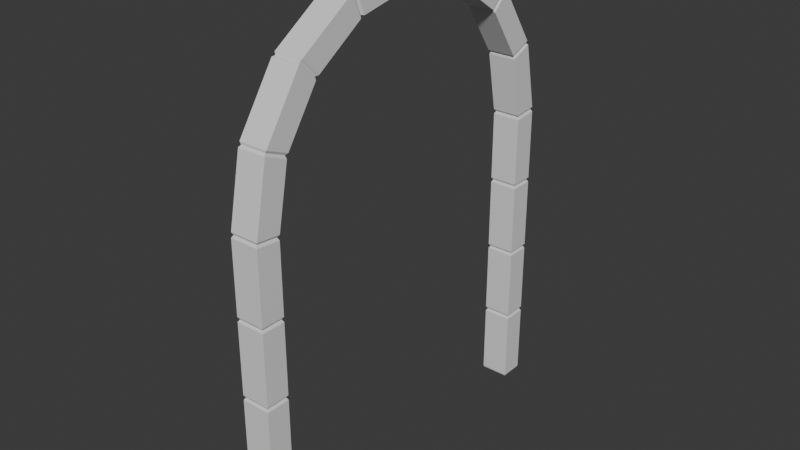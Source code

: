 # Source: ArchedDoorframe.blend  (saved by Blender 4.5.91; exported with 4.5.12 LTS)
import bpy
from mathutils import Matrix  # noqa: F401  (used for matrix-valued properties, if any)

bpy.ops.wm.read_factory_settings(use_empty=True)
scene = bpy.context.scene
scene.name = 'Scene'

# ---- collections
col_collection = bpy.data.collections.new('Collection'); scene.collection.children.link(col_collection)

# ---- materials (node trees are filled in below, after node groups)
mat_archeddoorframe = bpy.data.materials.new('ArchedDoorFrame')

# ---- material node trees
mat_archeddoorframe.use_nodes = True; mat_archeddoorframe.node_tree.nodes.clear()
_N = mat_archeddoorframe.node_tree.nodes; _L = mat_archeddoorframe.node_tree.links
n0 = _N.new('ShaderNodeBsdfPrincipled'); n0.name = 'Principled BSDF'; n0.location = (-200, 100)
n1 = _N.new('ShaderNodeOutputMaterial'); n1.name = 'Material Output'; n1.location = (200, 100)
_L.new(n0.outputs[0], n1.inputs[0])
n1.is_active_output = True

# ---- world
world_world = bpy.data.worlds.new('World'); scene.world = world_world
world_world.use_nodes = True; world_world.node_tree.nodes.clear()
_N = world_world.node_tree.nodes; _L = world_world.node_tree.links
n0 = _N.new('ShaderNodeOutputWorld'); n0.name = 'World Output'; n0.location = (200, 100)
n1 = _N.new('ShaderNodeBackground'); n1.name = 'Background'; n1.location = (-200, 100)
n1.inputs[0].default_value = (0.05088, 0.05088, 0.05088, 1.0)
_L.new(n1.outputs[0], n0.inputs[0])
n0.is_active_output = True
world_world.color = (0.05088, 0.05088, 0.05088)
world_world.sun_shadow_jitter_overblur = 0.0

# ---- meshes
me_cube_003 = bpy.data.meshes.new('Cube.003')
me_cube_003.from_pydata([(0.01916, 0.01411, 0.0), (-0.0001838, -0.005229, 0.01934), (0.005481, 0.0004356, 0.005665), (0.01916, 2.992, 0.0), (-0.0001838, 3.011, 0.01934), (0.005481, 3.005, 0.005665), (0.2325, -0.005229, 0.01934), (0.2132, 0.01411, 0.0), (0.2269, 0.0004356, 0.005665), (0.2132, 2.992, 0.0), (0.2325, 3.011, 0.01934), (0.2269, 3.005, 0.005665), (-0.0001838, -0.005229, 2.454), (-0.0001838, -0.001446, 2.493), (0.01244, 0.006392, 2.473), (-0.0001838, 1.484, 3.978), (-0.0001838, 1.522, 3.978), (0.01244, 1.503, 3.969), (-0.0001838, 0.1058, 3.032), (-0.0001838, 0.1204, 3.067), (0.01244, 0.1214, 3.046), (-0.0001838, 0.4256, 3.524), (-0.0001838, 0.4527, 3.551), (0.01244, 0.4455, 3.531), (-0.0001838, 0.9095, 3.856), (-0.0001838, 0.9449, 3.871), (0.01244, 0.9307, 3.855), (-0.0001838, 3.007, 2.493), (-0.0001838, 3.011, 2.454), (0.01244, 2.999, 2.473), (-0.0001838, 2.061, 3.871), (-0.0001838, 2.096, 3.856), (0.01244, 2.075, 3.855), (-0.0001838, 2.553, 3.551), (-0.0001838, 2.58, 3.524), (0.01244, 2.56, 3.531), (-0.0001838, 2.885, 3.067), (-0.0001838, 2.9, 3.032), (0.01244, 2.884, 3.046), (0.2325, 1.522, 3.978), (0.2325, 1.484, 3.978), (0.2199, 1.503, 3.969), (0.2325, -0.001446, 2.493), (0.2325, -0.005229, 2.454), (0.2199, 0.006392, 2.473), (0.2325, 0.9449, 3.871), (0.2325, 0.9095, 3.856), (0.2199, 0.9307, 3.855), (0.2325, 0.4527, 3.551), (0.2325, 0.4256, 3.524), (0.2199, 0.4455, 3.531), (0.2325, 0.1204, 3.067), (0.2325, 0.1058, 3.032), (0.2199, 0.1214, 3.046), (0.2325, 3.011, 2.454), (0.2325, 3.007, 2.493), (0.2199, 2.999, 2.473), (0.2325, 2.9, 3.032), (0.2325, 2.885, 3.067), (0.2199, 2.884, 3.046), (0.2325, 2.58, 3.524), (0.2325, 2.553, 3.551), (0.2199, 2.56, 3.531), (0.2325, 2.096, 3.856), (0.2325, 2.061, 3.871), (0.2199, 2.075, 3.855), (0.2132, 2.836, 0.0), (0.2325, 2.816, 0.01934), (0.2269, 2.822, 0.005665), (0.01916, 2.836, 0.0), (-0.0001838, 2.816, 0.01934), (0.005481, 2.822, 0.005665), (0.01916, 0.1702, 0.0), (-0.0001838, 0.1896, 0.01934), (0.005481, 0.1839, 0.005665), (0.2132, 0.1702, 0.0), (0.2325, 0.1896, 0.01934), (0.2269, 0.1839, 0.005665), (-0.0001838, 2.022, 3.676), (-0.0001838, 1.986, 3.691), (0.01244, 2.009, 3.695), (-0.0001838, 1.522, 3.784), (-0.0001838, 1.484, 3.784), (0.01244, 1.503, 3.796), (0.2325, 1.484, 3.784), (0.2325, 1.522, 3.784), (0.2199, 1.503, 3.796), (0.2325, 1.986, 3.691), (0.2325, 2.022, 3.676), (0.2199, 2.009, 3.695), (-0.0001838, 2.442, 3.386), (-0.0001838, 2.415, 3.413), (0.01244, 2.437, 3.408), (0.2325, 2.415, 3.413), (0.2325, 2.442, 3.386), (0.2199, 2.437, 3.408), (-0.0001838, 2.72, 2.957), (-0.0001838, 2.705, 2.993), (0.01244, 2.724, 2.98), (0.2325, 2.705, 2.993), (0.2325, 2.72, 2.957), (0.2199, 2.724, 2.98), (-0.0001838, 2.817, 2.435), (-0.0001838, 2.813, 2.474), (0.01244, 2.827, 2.456), (0.2325, 2.813, 2.474), (0.2325, 2.817, 2.435), (0.2199, 2.827, 2.456), (0.2325, 0.9841, 3.676), (0.2325, 1.019, 3.691), (0.2199, 0.9971, 3.695), (-0.0001838, 1.019, 3.691), (-0.0001838, 0.9841, 3.676), (0.01244, 0.9971, 3.695), (0.2325, 0.5634, 3.386), (0.2325, 0.5905, 3.413), (0.2199, 0.5684, 3.408), (-0.0001838, 0.5905, 3.413), (-0.0001838, 0.5634, 3.386), (0.01244, 0.5684, 3.408), (0.2325, 0.2858, 2.957), (0.2325, 0.3004, 2.993), (0.2199, 0.2819, 2.98), (-0.0001838, 0.3004, 2.993), (-0.0001838, 0.2858, 2.957), (0.01244, 0.2819, 2.98), (0.2325, 0.1887, 2.435), (0.2325, 0.1923, 2.474), (0.2199, 0.1792, 2.456), (-0.0001838, 0.1923, 2.474), (-0.0001838, 0.1887, 2.435), (0.01244, 0.1792, 2.456), (0.2325, -0.005229, 0.5991), (0.2325, -0.005229, 0.6378), (0.2199, 0.005323, 0.6184), (0.2325, -0.005229, 1.218), (0.2325, -0.005229, 1.256), (0.2199, 0.005311, 1.237), (0.2325, -0.005229, 1.836), (0.2325, -0.005229, 1.875), (0.2199, 0.005298, 1.855), (-0.0001838, -0.005229, 1.875), (-0.0001838, -0.005229, 1.836), (0.01244, 0.005298, 1.855), (-0.0001838, -0.005229, 1.256), (-0.0001838, -0.005229, 1.218), (0.01244, 0.005311, 1.237), (-0.0001838, -0.005229, 0.6378), (-0.0001838, -0.005229, 0.5991), (0.01244, 0.005323, 0.6184), (0.2325, 0.1893, 0.6375), (0.2325, 0.1894, 0.5988), (0.2199, 0.1788, 0.6181), (0.2325, 0.1891, 1.256), (0.2325, 0.1891, 1.217), (0.2199, 0.1786, 1.237), (0.2325, 0.1889, 1.874), (0.2325, 0.1889, 1.835), (0.2199, 0.1784, 1.855), (-0.0001838, 0.1889, 1.835), (-0.0001838, 0.1889, 1.874), (0.01244, 0.1784, 1.855), (-0.0001838, 0.1891, 1.217), (-0.0001838, 0.1891, 1.256), (0.01244, 0.1786, 1.237), (-0.0001838, 0.1894, 0.5988), (-0.0001838, 0.1893, 0.6375), (0.01244, 0.1788, 0.6181), (-0.0001838, 3.011, 1.836), (-0.0001838, 3.011, 1.875), (0.01244, 3.001, 1.855), (-0.0001838, 3.011, 1.218), (-0.0001838, 3.011, 1.256), (0.01244, 3.001, 1.237), (-0.0001838, 3.011, 0.5991), (-0.0001838, 3.011, 0.6378), (0.01244, 3.0, 0.6184), (0.2325, 3.011, 1.875), (0.2325, 3.011, 1.836), (0.2199, 3.001, 1.855), (0.2325, 3.011, 1.256), (0.2325, 3.011, 1.218), (0.2199, 3.001, 1.237), (0.2325, 3.011, 0.6378), (0.2325, 3.011, 0.5991), (0.2199, 3.0, 0.6184), (-0.0001838, 2.817, 1.874), (-0.0001838, 2.817, 1.835), (0.01244, 2.827, 1.855), (-0.0001838, 2.817, 1.256), (-0.0001838, 2.817, 1.217), (0.01244, 2.827, 1.237), (-0.0001838, 2.816, 0.6375), (-0.0001838, 2.816, 0.5988), (0.01244, 2.827, 0.6181), (0.2325, 2.817, 1.835), (0.2325, 2.817, 1.874), (0.2199, 2.827, 1.855), (0.2325, 2.817, 1.217), (0.2325, 2.817, 1.256), (0.2199, 2.827, 1.237), (0.2325, 2.816, 0.5988), (0.2325, 2.816, 0.6375), (0.2199, 2.827, 0.6181)], [], [(72, 74, 77, 75), (74, 73, 76, 77), (10, 11, 5, 4), (11, 9, 3, 5), (66, 68, 71, 69), (68, 67, 70, 71), (1, 2, 8, 6), (2, 0, 7, 8), (64, 65, 32, 30), (65, 63, 31, 32), (61, 62, 35, 33), (62, 60, 34, 35), (58, 59, 38, 36), (59, 57, 37, 38), (55, 56, 29, 27), (56, 54, 28, 29), (40, 41, 17, 15), (41, 39, 16, 17), (25, 26, 47, 45), (26, 24, 46, 47), (22, 23, 50, 48), (23, 21, 49, 50), (19, 20, 53, 51), (20, 18, 52, 53), (13, 14, 44, 42), (14, 12, 43, 44), (82, 83, 86, 84), (83, 81, 85, 86), (88, 89, 80, 78), (89, 87, 79, 80), (94, 95, 92, 90), (95, 93, 91, 92), (100, 101, 98, 96), (101, 99, 97, 98), (106, 107, 104, 102), (107, 105, 103, 104), (112, 113, 110, 108), (113, 111, 109, 110), (118, 119, 116, 114), (119, 117, 115, 116), (124, 125, 122, 120), (125, 123, 121, 122), (130, 131, 128, 126), (131, 129, 127, 128), (18, 20, 125, 124), (20, 19, 123, 125), (117, 119, 23, 22), (119, 118, 21, 23), (6, 8, 77, 76), (8, 7, 75, 77), (73, 74, 2, 1), (74, 72, 0, 2), (27, 29, 104, 103), (29, 28, 102, 104), (69, 71, 5, 3), (71, 70, 4, 5), (33, 35, 92, 91), (35, 34, 90, 92), (96, 98, 38, 37), (98, 97, 36, 38), (78, 80, 32, 31), (80, 79, 30, 32), (24, 26, 113, 112), (26, 25, 111, 113), (57, 59, 101, 100), (59, 58, 99, 101), (93, 95, 62, 61), (95, 94, 60, 62), (51, 53, 122, 121), (53, 52, 120, 122), (126, 128, 44, 43), (128, 127, 42, 44), (9, 11, 68, 66), (11, 10, 67, 68), (105, 107, 56, 55), (107, 106, 54, 56), (12, 14, 131, 130), (14, 13, 129, 131), (63, 65, 89, 88), (65, 64, 87, 89), (45, 47, 110, 109), (47, 46, 108, 110), (114, 116, 50, 49), (116, 115, 48, 50), (81, 83, 17, 16), (83, 82, 15, 17), (142, 143, 161, 159), (143, 141, 160, 161), (145, 146, 164, 162), (146, 144, 163, 164), (148, 149, 167, 165), (149, 147, 166, 167), (133, 134, 152, 150), (134, 132, 151, 152), (136, 137, 155, 153), (137, 135, 154, 155), (139, 140, 158, 156), (140, 138, 157, 158), (150, 152, 167, 166), (152, 151, 165, 167), (153, 155, 164, 163), (155, 154, 162, 164), (156, 158, 161, 160), (158, 157, 159, 161), (147, 149, 134, 133), (149, 148, 132, 134), (144, 146, 137, 136), (146, 145, 135, 137), (141, 143, 140, 139), (143, 142, 138, 140), (178, 179, 197, 195), (179, 177, 196, 197), (181, 182, 200, 198), (182, 180, 199, 200), (184, 185, 203, 201), (185, 183, 202, 203), (175, 176, 194, 192), (176, 174, 193, 194), (172, 173, 191, 189), (173, 171, 190, 191), (169, 170, 188, 186), (170, 168, 187, 188), (192, 194, 203, 202), (194, 193, 201, 203), (189, 191, 200, 199), (191, 190, 198, 200), (186, 188, 197, 196), (188, 187, 195, 197), (183, 185, 176, 175), (185, 184, 174, 176), (180, 182, 173, 172), (182, 181, 171, 173), (177, 179, 170, 169), (179, 178, 168, 170), (39, 41, 86, 85), (41, 40, 84, 86), (6, 132, 148, 1), (148, 165, 73, 1), (0, 72, 75, 7), (4, 174, 184, 10), (4, 70, 193, 174), (9, 66, 69, 3), (6, 76, 151, 132), (184, 201, 67, 10), (18, 124, 129, 13), (12, 130, 160, 141), (52, 18, 13, 42), (139, 43, 12, 141), (39, 64, 30, 16), (30, 79, 81, 16), (40, 15, 25, 45), (15, 82, 111, 25), (21, 118, 123, 19), (49, 21, 19, 51), (24, 112, 117, 22), (46, 24, 22, 48), (27, 103, 96, 37), (37, 57, 55, 27), (169, 186, 102, 28), (169, 28, 54, 177), (31, 63, 61, 33), (33, 91, 78, 31), (34, 60, 58, 36), (36, 97, 90, 34), (45, 109, 84, 40), (39, 85, 87, 64), (42, 127, 120, 52), (139, 156, 126, 43), (48, 115, 108, 46), (51, 121, 114, 49), (57, 100, 105, 55), (54, 106, 196, 177), (60, 94, 99, 58), (63, 88, 93, 61), (70, 67, 201, 193), (76, 73, 165, 151), (81, 79, 87, 85), (78, 91, 93, 88), (84, 109, 111, 82), (90, 97, 99, 94), (96, 103, 105, 100), (186, 196, 106, 102), (108, 115, 117, 112), (114, 121, 123, 118), (120, 127, 129, 124), (156, 160, 130, 126), (133, 150, 154, 135), (133, 135, 145, 147), (136, 153, 157, 138), (136, 138, 142, 144), (142, 159, 163, 144), (145, 162, 166, 147), (150, 166, 162, 154), (153, 163, 159, 157), (172, 168, 178, 180), (172, 189, 187, 168), (175, 171, 181, 183), (175, 192, 190, 171), (178, 195, 199, 180), (181, 198, 202, 183), (189, 199, 195, 187), (192, 202, 198, 190)])
_uv = me_cube_003.uv_layers.new(name='UVMap')
_uv.uv.foreach_set('vector', [0.5935, 0.6346, 0.5953, 0.6328, 0.5953, 0.6614, 0.5935, 0.6596, 0.4017, 0.8957, 0.4009, 0.894, 0.4309, 0.894, 0.4302, 0.8957, 0.3709, 0.9008, 0.3702, 0.9026, 0.3416, 0.9026, 0.3409, 0.9008, 0.5353, 0.6712, 0.5335, 0.6694, 0.5335, 0.6444, 0.5353, 0.6426, 0.5134, 0.6694, 0.5116, 0.6712, 0.5116, 0.6426, 0.5134, 0.6444, 0.4317, 0.8957, 0.4309, 0.894, 0.461, 0.894, 0.4602, 0.8957, 0.4009, 0.9008, 0.4002, 0.9026, 0.3716, 0.9026, 0.3709, 0.9008, 0.5716, 0.6328, 0.5734, 0.6346, 0.5734, 0.6596, 0.5716, 0.6614, 0.6772, 0.6257, 0.6792, 0.6273, 0.6792, 0.6541, 0.6772, 0.6557, 0.57, 0.5121, 0.5716, 0.5148, 0.5416, 0.5148, 0.5432, 0.5121, 0.5662, 0.6298, 0.5687, 0.6314, 0.5687, 0.6582, 0.5662, 0.6598, 0.5636, 0.6314, 0.5662, 0.6298, 0.5662, 0.6598, 0.5636, 0.6582, 0.6017, 0.5711, 0.6, 0.5739, 0.5733, 0.5739, 0.5716, 0.5711, 0.6772, 0.5973, 0.6793, 0.5956, 0.6793, 0.6257, 0.6772, 0.624, 0.3709, 0.5817, 0.3693, 0.5843, 0.3425, 0.5843, 0.3409, 0.5817, 0.3693, 0.5843, 0.3709, 0.5866, 0.3409, 0.5866, 0.3425, 0.5843, 0.5116, 0.5806, 0.51, 0.5831, 0.4832, 0.5831, 0.4816, 0.5806, 0.51, 0.5831, 0.5116, 0.5855, 0.4816, 0.5855, 0.4832, 0.5831, 0.6792, 0.6257, 0.6813, 0.6273, 0.6813, 0.6541, 0.6792, 0.6557, 0.5733, 0.6328, 0.5716, 0.6301, 0.6017, 0.6301, 0.6, 0.6328, 0.5687, 0.6298, 0.5713, 0.6314, 0.5713, 0.6582, 0.5687, 0.6598, 0.5978, 0.6612, 0.5953, 0.6629, 0.5953, 0.6328, 0.5978, 0.6345, 0.6317, 0.5711, 0.6301, 0.5739, 0.6033, 0.5739, 0.6017, 0.5711, 0.6812, 0.624, 0.6793, 0.6257, 0.6793, 0.5956, 0.6812, 0.5973, 0.4009, 0.5817, 0.3993, 0.5843, 0.3725, 0.5843, 0.3709, 0.5817, 0.3993, 0.5843, 0.4009, 0.5866, 0.3709, 0.5866, 0.3725, 0.5843, 0.5416, 0.5749, 0.54, 0.5773, 0.5132, 0.5773, 0.5116, 0.5749, 0.54, 0.5773, 0.5416, 0.5798, 0.5116, 0.5798, 0.5132, 0.5773, 0.6796, 0.5956, 0.6772, 0.594, 0.6772, 0.5672, 0.6796, 0.5656, 0.5132, 0.6426, 0.5116, 0.6397, 0.5416, 0.6397, 0.54, 0.6426, 0.6017, 0.6304, 0.6033, 0.6275, 0.6301, 0.6275, 0.6317, 0.6304, 0.6033, 0.6275, 0.6017, 0.6246, 0.6317, 0.6246, 0.6301, 0.6275, 0.4309, 0.515, 0.4326, 0.5121, 0.4593, 0.5121, 0.461, 0.515, 0.6002, 0.6612, 0.5978, 0.6629, 0.5978, 0.6328, 0.6002, 0.6345, 0.4309, 0.5823, 0.4326, 0.5796, 0.4593, 0.5796, 0.461, 0.5823, 0.4326, 0.5796, 0.4309, 0.5773, 0.461, 0.5773, 0.4593, 0.5796, 0.54, 0.6726, 0.5377, 0.671, 0.5377, 0.6442, 0.54, 0.6426, 0.54, 0.5121, 0.5416, 0.515, 0.5116, 0.515, 0.5132, 0.5121, 0.6523, 0.5149, 0.6539, 0.5121, 0.6807, 0.5121, 0.6823, 0.5149, 0.57, 0.5762, 0.5716, 0.579, 0.5416, 0.579, 0.5432, 0.5762, 0.4009, 0.515, 0.4026, 0.5121, 0.4293, 0.5121, 0.4309, 0.515, 0.5353, 0.6442, 0.5377, 0.6426, 0.5377, 0.6726, 0.5353, 0.671, 0.4009, 0.5823, 0.4026, 0.5796, 0.4293, 0.5796, 0.4309, 0.5823, 0.4026, 0.5796, 0.4009, 0.5773, 0.4309, 0.5773, 0.4293, 0.5796, 0.01432, 0.122, 0.01634, 0.1202, 0.03704, 0.1288, 0.03755, 0.1316, 0.01634, 0.1202, 0.01621, 0.1174, 0.03943, 0.127, 0.03704, 0.1288, 0.07686, 0.0728, 0.074, 0.07351, 0.05816, 0.05768, 0.05908, 0.05505, 0.074, 0.07351, 0.07336, 0.0763, 0.05559, 0.05854, 0.05816, 0.05768, 0.7783, 0.5103, 0.7776, 0.5121, 0.7539, 0.5121, 0.7532, 0.5103, 0.5716, 0.6614, 0.5734, 0.6596, 0.5935, 0.6596, 0.5953, 0.6614, 0.02513, 0.5103, 0.0244, 0.5121, 0.0007309, 0.5121, -1.37e-08, 0.5103, 0.5953, 0.6328, 0.5935, 0.6346, 0.5734, 0.6346, 0.5716, 0.6328, 0.3887, 0.1915, 0.3877, 0.1941, 0.3654, 0.1963, 0.3637, 0.1939, 0.3877, 0.1941, 0.3892, 0.1964, 0.3641, 0.1989, 0.3654, 0.1963, 0.5134, 0.6444, 0.5116, 0.6426, 0.5353, 0.6426, 0.5335, 0.6444, 0.3647, 0.5121, 0.364, 0.5103, 0.3892, 0.5103, 0.3884, 0.5121, 0.3301, 0.05505, 0.331, 0.05768, 0.3151, 0.07351, 0.3123, 0.0728, 0.331, 0.05768, 0.3336, 0.05854, 0.3158, 0.0763, 0.3151, 0.07351, 0.3516, 0.1316, 0.3521, 0.1288, 0.3728, 0.1202, 0.3748, 0.122, 0.3521, 0.1288, 0.3497, 0.127, 0.3729, 0.1174, 0.3728, 0.1202, 0.2615, 0.0389, 0.2598, 0.03658, 0.2684, 0.0159, 0.2711, 0.01571, 0.2598, 0.03658, 0.2569, 0.03701, 0.2666, 0.01382, 0.2684, 0.0159, 0.118, 0.01571, 0.1207, 0.0159, 0.1293, 0.03658, 0.1276, 0.0389, 0.1207, 0.0159, 0.1226, 0.01382, 0.1322, 0.03701, 0.1293, 0.03658, 0.4035, 0.122, 0.4055, 0.1202, 0.4262, 0.1288, 0.4267, 0.1316, 0.4055, 0.1202, 0.4054, 0.1174, 0.4286, 0.127, 0.4262, 0.1288, 0.466, 0.0728, 0.4632, 0.07351, 0.4473, 0.05768, 0.4482, 0.05505, 0.4632, 0.07351, 0.4625, 0.0763, 0.4447, 0.05854, 0.4473, 0.05768, 0.7621, 0.1174, 0.762, 0.1202, 0.7413, 0.1288, 0.7389, 0.127, 0.762, 0.1202, 0.764, 0.122, 0.7407, 0.1316, 0.7413, 0.1288, 0.7533, 0.1989, 0.7545, 0.1963, 0.7768, 0.1941, 0.7783, 0.1964, 0.7545, 0.1963, 0.7528, 0.1939, 0.7778, 0.1915, 0.7768, 0.1941, 0.5335, 0.6694, 0.5353, 0.6712, 0.5116, 0.6712, 0.5134, 0.6694, 0.3899, 0.5121, 0.3892, 0.5103, 0.4143, 0.5103, 0.4136, 0.5121, 0.4146, 0.1939, 0.4129, 0.1963, 0.3907, 0.1941, 0.3896, 0.1915, 0.4129, 0.1963, 0.4142, 0.1989, 0.3892, 0.1964, 0.3907, 0.1941, -1.37e-08, 0.1964, 0.001499, 0.1941, 0.0238, 0.1963, 0.02501, 0.1989, 0.001499, 0.1941, 0.000488, 0.1915, 0.02549, 0.1939, 0.0238, 0.1963, 0.5072, 0.01571, 0.5099, 0.0159, 0.5185, 0.03658, 0.5168, 0.0389, 0.5099, 0.0159, 0.5117, 0.01382, 0.5214, 0.03701, 0.5185, 0.03658, 0.6557, 0.01382, 0.6576, 0.0159, 0.649, 0.03658, 0.6461, 0.03701, 0.6576, 0.0159, 0.6603, 0.01571, 0.6507, 0.0389, 0.649, 0.03658, 0.7049, 0.0763, 0.7043, 0.07351, 0.7201, 0.05768, 0.7227, 0.05854, 0.7043, 0.07351, 0.7014, 0.0728, 0.7192, 0.05505, 0.7201, 0.05768, 0.197, 0.02499, 0.1946, 0.0235, 0.1946, 0.001222, 0.197, 0.0, 0.1946, 0.0235, 0.1921, 0.02499, 0.1921, 0.0, 0.1946, 0.001222, -1.37e-08, 0.2761, 0.001358, 0.2737, 0.02369, 0.2738, 0.02504, 0.2762, 0.001358, 0.2737, -1.37e-08, 0.2711, 0.02504, 0.2712, 0.02369, 0.2738, -1.37e-08, 0.3558, 0.00136, 0.3534, 0.02371, 0.3535, 0.02507, 0.3559, 0.00136, 0.3534, -1.37e-08, 0.3509, 0.02507, 0.3509, 0.02371, 0.3535, -1.37e-08, 0.4356, 0.001361, 0.4331, 0.02374, 0.4332, 0.02511, 0.4356, 0.001361, 0.4331, -1.37e-08, 0.4306, 0.0251, 0.4306, 0.02374, 0.4332, 0.7783, 0.4306, 0.7769, 0.4331, 0.7546, 0.4332, 0.7532, 0.4306, 0.7769, 0.4331, 0.7783, 0.4356, 0.7532, 0.4356, 0.7546, 0.4332, 0.7783, 0.3509, 0.7769, 0.3534, 0.7546, 0.3535, 0.7532, 0.3509, 0.7769, 0.3534, 0.7783, 0.3558, 0.7532, 0.3559, 0.7546, 0.3535, 0.7783, 0.2711, 0.7769, 0.2737, 0.7546, 0.2738, 0.7533, 0.2712, 0.7769, 0.2737, 0.7783, 0.2761, 0.7533, 0.2762, 0.7546, 0.2738, 0.4309, 0.8142, 0.4293, 0.8167, 0.4026, 0.8167, 0.4009, 0.8142, 0.4293, 0.8167, 0.4309, 0.8192, 0.4009, 0.8192, 0.4026, 0.8167, 0.4309, 0.7344, 0.4293, 0.7369, 0.4026, 0.7369, 0.4009, 0.7344, 0.4293, 0.7369, 0.4309, 0.7394, 0.4009, 0.7394, 0.4026, 0.7369, 0.4309, 0.6547, 0.4293, 0.6572, 0.4026, 0.6572, 0.4009, 0.6547, 0.4293, 0.6572, 0.4309, 0.6597, 0.4009, 0.6597, 0.4026, 0.6572, 0.4009, 0.821, 0.3993, 0.8235, 0.3725, 0.8235, 0.3709, 0.821, 0.3993, 0.8235, 0.4009, 0.826, 0.3709, 0.826, 0.3725, 0.8235, 0.4009, 0.7412, 0.3993, 0.7437, 0.3725, 0.7437, 0.3709, 0.7412, 0.3993, 0.7437, 0.4009, 0.7462, 0.3709, 0.7462, 0.3725, 0.7437, 0.4009, 0.6614, 0.3993, 0.6639, 0.3725, 0.6639, 0.3709, 0.6614, 0.3993, 0.6639, 0.4009, 0.6664, 0.3709, 0.6664, 0.3725, 0.6639, 0.3892, 0.2761, 0.3905, 0.2737, 0.4128, 0.2738, 0.4142, 0.2762, 0.3905, 0.2737, 0.3892, 0.2711, 0.4142, 0.2712, 0.4128, 0.2738, 0.3892, 0.3558, 0.3905, 0.3534, 0.4129, 0.3535, 0.4142, 0.3559, 0.3905, 0.3534, 0.3892, 0.3509, 0.4142, 0.3509, 0.4129, 0.3535, 0.3892, 0.4356, 0.3905, 0.4331, 0.4129, 0.4332, 0.4143, 0.4356, 0.3905, 0.4331, 0.3892, 0.4306, 0.4143, 0.4306, 0.4129, 0.4332, 0.3892, 0.4306, 0.3878, 0.4331, 0.3654, 0.4332, 0.364, 0.4306, 0.3878, 0.4331, 0.3892, 0.4356, 0.364, 0.4356, 0.3654, 0.4332, 0.3892, 0.3509, 0.3878, 0.3534, 0.3654, 0.3535, 0.3641, 0.3509, 0.3878, 0.3534, 0.3892, 0.3558, 0.3641, 0.3559, 0.3654, 0.3535, 0.3892, 0.2711, 0.3878, 0.2737, 0.3655, 0.2738, 0.3641, 0.2712, 0.3878, 0.2737, 0.3892, 0.2761, 0.3641, 0.2762, 0.3655, 0.2738, 0.461, 0.8142, 0.4593, 0.8167, 0.4326, 0.8167, 0.4309, 0.8142, 0.4593, 0.8167, 0.461, 0.8192, 0.4309, 0.8192, 0.4326, 0.8167, 0.461, 0.7344, 0.4593, 0.7369, 0.4326, 0.7369, 0.4309, 0.7344, 0.4593, 0.7369, 0.461, 0.7394, 0.4309, 0.7394, 0.4326, 0.7369, 0.461, 0.6547, 0.4593, 0.6572, 0.4326, 0.6572, 0.4309, 0.6547, 0.4593, 0.6572, 0.461, 0.6597, 0.4309, 0.6597, 0.4326, 0.6572, 0.3709, 0.821, 0.3693, 0.8235, 0.3425, 0.8235, 0.3409, 0.821, 0.3693, 0.8235, 0.3709, 0.826, 0.3409, 0.826, 0.3425, 0.8235, 0.3709, 0.7412, 0.3693, 0.7437, 0.3425, 0.7437, 0.3409, 0.7412, 0.3693, 0.7437, 0.3709, 0.7462, 0.3409, 0.7462, 0.3425, 0.7437, 0.3709, 0.6614, 0.3693, 0.6639, 0.3425, 0.6639, 0.3409, 0.6614, 0.3693, 0.6639, 0.3709, 0.6664, 0.3409, 0.6664, 0.3425, 0.6639, 0.5813, 0.0, 0.5837, 0.001222, 0.5837, 0.0235, 0.5813, 0.02499, 0.5837, 0.001222, 0.5862, 0.0, 0.5862, 0.02499, 0.5837, 0.0235, 0.3709, 0.9008, 0.3709, 0.826, 0.4009, 0.826, 0.4009, 0.9008, -1.37e-08, 0.4356, 0.02511, 0.4356, 0.02513, 0.5103, -1.37e-08, 0.5103, 0.5734, 0.6346, 0.5935, 0.6346, 0.5935, 0.6596, 0.5734, 0.6596, 0.3409, 0.9008, 0.3409, 0.826, 0.3709, 0.826, 0.3709, 0.9008, 0.3892, 0.5103, 0.364, 0.5103, 0.364, 0.4356, 0.3892, 0.4356, 0.5335, 0.6694, 0.5134, 0.6694, 0.5134, 0.6444, 0.5335, 0.6444, 0.7783, 0.5103, 0.7532, 0.5103, 0.7532, 0.4356, 0.7783, 0.4356, 0.3892, 0.4356, 0.4143, 0.4356, 0.4143, 0.5103, 0.3892, 0.5103, 0.01432, 0.122, 0.03755, 0.1316, 0.02549, 0.1939, 0.000488, 0.1915, -1.37e-08, 0.1964, 0.02501, 0.1989, 0.02504, 0.2712, -1.37e-08, 0.2711, 0.3709, 0.5121, 0.4009, 0.5121, 0.4009, 0.5817, 0.3709, 0.5817, 0.3709, 0.6614, 0.3709, 0.5866, 0.4009, 0.5866, 0.4009, 0.6614, 0.5116, 0.5855, 0.5116, 0.6558, 0.4816, 0.6558, 0.4816, 0.5855, 0.2666, 0.01382, 0.2569, 0.03701, 0.197, 0.02499, 0.197, 0.0, 0.5116, 0.5806, 0.4816, 0.5806, 0.4816, 0.5121, 0.5116, 0.5121, 0.1921, 0.0, 0.1921, 0.02499, 0.1322, 0.03701, 0.1226, 0.01382, 0.05559, 0.05854, 0.07336, 0.0763, 0.03943, 0.127, 0.01621, 0.1174, 0.6017, 0.5121, 0.6317, 0.5121, 0.6317, 0.5711, 0.6017, 0.5711, 0.118, 0.01571, 0.1276, 0.0389, 0.07686, 0.0728, 0.05908, 0.05505, 0.6017, 0.6301, 0.5716, 0.6301, 0.5716, 0.5739, 0.6017, 0.5739, 0.3887, 0.1915, 0.3637, 0.1939, 0.3516, 0.1316, 0.3748, 0.122, 0.3409, 0.5121, 0.3709, 0.5121, 0.3709, 0.5817, 0.3409, 0.5817, 0.3892, 0.2711, 0.3641, 0.2712, 0.3641, 0.1989, 0.3892, 0.1964, 0.3409, 0.6614, 0.3409, 0.5866, 0.3709, 0.5866, 0.3709, 0.6614, 0.5416, 0.5148, 0.5716, 0.5148, 0.5716, 0.5762, 0.5416, 0.5762, 0.3301, 0.05505, 0.3123, 0.0728, 0.2615, 0.0389, 0.2711, 0.01571, 0.5716, 0.5121, 0.6017, 0.5121, 0.6017, 0.5711, 0.5716, 0.5711, 0.3729, 0.1174, 0.3497, 0.127, 0.3158, 0.0763, 0.3336, 0.05854, 0.6557, 0.01382, 0.6461, 0.03701, 0.5862, 0.02499, 0.5862, 0.0, 0.5813, 0.0, 0.5813, 0.02499, 0.5214, 0.03701, 0.5117, 0.01382, 0.7778, 0.1915, 0.7528, 0.1939, 0.7407, 0.1316, 0.764, 0.122, 0.7783, 0.2711, 0.7533, 0.2712, 0.7533, 0.1989, 0.7783, 0.1964, 0.7192, 0.05505, 0.7014, 0.0728, 0.6507, 0.0389, 0.6603, 0.01571, 0.7621, 0.1174, 0.7389, 0.127, 0.7049, 0.0763, 0.7227, 0.05854, 0.4035, 0.122, 0.4267, 0.1316, 0.4146, 0.1939, 0.3896, 0.1915, 0.3892, 0.1964, 0.4142, 0.1989, 0.4142, 0.2712, 0.3892, 0.2711, 0.4447, 0.05854, 0.4625, 0.0763, 0.4286, 0.127, 0.4054, 0.1174, 0.5072, 0.01571, 0.5168, 0.0389, 0.466, 0.0728, 0.4482, 0.05505, 0.461, 0.894, 0.4309, 0.894, 0.4309, 0.8192, 0.461, 0.8192, 0.4309, 0.894, 0.4009, 0.894, 0.4009, 0.8192, 0.4309, 0.8192, 0.5416, 0.5798, 0.5416, 0.6397, 0.5116, 0.6397, 0.5116, 0.5798, 0.6317, 0.5739, 0.6317, 0.6246, 0.6017, 0.6246, 0.6017, 0.5739, 0.5116, 0.5749, 0.5116, 0.515, 0.5416, 0.515, 0.5416, 0.5749, 0.6317, 0.6304, 0.6317, 0.681, 0.6017, 0.681, 0.6017, 0.6304, 0.461, 0.515, 0.461, 0.5773, 0.4309, 0.5773, 0.4309, 0.515, 0.461, 0.6547, 0.4309, 0.6547, 0.4309, 0.5823, 0.461, 0.5823, 0.5416, 0.6298, 0.5416, 0.579, 0.5716, 0.579, 0.5716, 0.6298, 0.6823, 0.5149, 0.6823, 0.5656, 0.6523, 0.5656, 0.6523, 0.5149, 0.4309, 0.515, 0.4309, 0.5773, 0.4009, 0.5773, 0.4009, 0.515, 0.4309, 0.6547, 0.4009, 0.6547, 0.4009, 0.5823, 0.4309, 0.5823, 0.7783, 0.4306, 0.7532, 0.4306, 0.7532, 0.3559, 0.7783, 0.3558, 0.3709, 0.821, 0.3709, 0.7462, 0.4009, 0.7462, 0.4009, 0.821, 0.7783, 0.3509, 0.7532, 0.3509, 0.7533, 0.2762, 0.7783, 0.2761, 0.3709, 0.7412, 0.3709, 0.6664, 0.4009, 0.6664, 0.4009, 0.7412, -1.37e-08, 0.2761, 0.02504, 0.2762, 0.02507, 0.3509, -1.37e-08, 0.3509, -1.37e-08, 0.3558, 0.02507, 0.3559, 0.0251, 0.4306, -1.37e-08, 0.4306, 0.4309, 0.8142, 0.4009, 0.8142, 0.4009, 0.7394, 0.4309, 0.7394, 0.4309, 0.7344, 0.4009, 0.7344, 0.4009, 0.6597, 0.4309, 0.6597, 0.3409, 0.7412, 0.3409, 0.6664, 0.3709, 0.6664, 0.3709, 0.7412, 0.3892, 0.3509, 0.3641, 0.3509, 0.3641, 0.2762, 0.3892, 0.2761, 0.3409, 0.821, 0.3409, 0.7462, 0.3709, 0.7462, 0.3709, 0.821, 0.3892, 0.4306, 0.364, 0.4306, 0.3641, 0.3559, 0.3892, 0.3558, 0.3892, 0.2761, 0.4142, 0.2762, 0.4142, 0.3509, 0.3892, 0.3509, 0.3892, 0.3558, 0.4142, 0.3559, 0.4143, 0.4306, 0.3892, 0.4306, 0.461, 0.7344, 0.4309, 0.7344, 0.4309, 0.6597, 0.461, 0.6597, 0.461, 0.8142, 0.4309, 0.8142, 0.4309, 0.7394, 0.461, 0.7394])
me_cube_003.materials.append(mat_archeddoorframe)
me_cube_003.update()

# ---- objects
ob_doorframe = bpy.data.objects.new('DoorFrame', me_cube_003)

# ---- transforms, parenting, visibility, modifiers, constraints
ob_doorframe.location = (0.0, 0.0, 0.0)

# ---- collection membership
col_collection.objects.link(ob_doorframe)

# ---- scene / render settings (as saved in the file)
scene.frame_start = 1; scene.frame_end = 250; scene.frame_set(1)
scene.render.engine = 'BLENDER_EEVEE_NEXT'
scene.render.fps = 25
bpy.context.view_layer.update()

# ---- added for rendering (the .blend has no active camera and no usable light): camera, sun
cam_auto = bpy.data.cameras.new('AutoCamera')
cam_auto.lens = 50.0
cam_auto.sensor_width = 36.0
cam_auto.clip_end = 1000.0
ob_auto_camera = bpy.data.objects.new('AutoCamera', cam_auto)
scene.collection.objects.link(ob_auto_camera)
ob_auto_camera.location = (4.74027, -4.04601, 5.68838)
ob_auto_camera.rotation_euler = (1.09748, -7.21219e-08, 0.694738)
scene.camera = ob_auto_camera
light_auto_sun = bpy.data.lights.new('AutoSun', 'SUN')
light_auto_sun.energy = 3.0
light_auto_sun.angle = 0.0523599
ob_auto_sun = bpy.data.objects.new('AutoSun', light_auto_sun)
scene.collection.objects.link(ob_auto_sun)
ob_auto_sun.rotation_euler = (0.872665, 0.174533, 0.523599)
bpy.context.view_layer.update()
